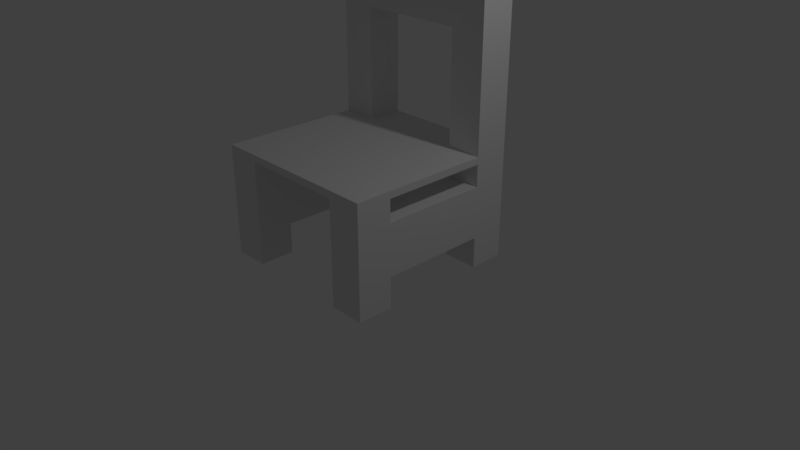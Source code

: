 # Source: cadeira1.blend  (saved by Blender 2.79.0; exported with 4.5.12 LTS)
import bpy
from mathutils import Matrix  # noqa: F401  (used for matrix-valued properties, if any)

bpy.ops.wm.read_factory_settings(use_empty=True)
scene = bpy.context.scene
scene.name = 'Scene'

# ---- collections
col_collection_1 = bpy.data.collections.new('Collection 1'); scene.collection.children.link(col_collection_1)

# ---- world
world_world = bpy.data.worlds.new('World'); scene.world = world_world
world_world.color = (0.05088, 0.05088, 0.05088)
world_world.use_sun_shadow = False
world_world.sun_shadow_jitter_overblur = 0.0
world_world.cycles.sampling_method = 'MANUAL'

# ---- cameras
cam_camera = bpy.data.cameras.new('Camera')
cam_camera.clip_end = 100.0
cam_camera.lens = 35.0
cam_camera.sensor_width = 32.0
cam_camera.sensor_height = 18.0
cam_camera.ortho_scale = 7.314
cam_camera.dof.focus_distance = 0.0
cam_camera.dof.aperture_fstop = 128.0

# ---- lights
light_lamp = bpy.data.lights.new('Lamp', 'POINT')
light_lamp.transmission_factor = 0.0
light_lamp.cutoff_distance = 30.0
light_lamp.energy = 100.0
light_lamp.shadow_buffer_clip_start = 1.001
light_lamp.shadow_soft_size = 0.1
light_lamp.shadow_maximum_resolution = 0.006
light_lamp.use_absolute_resolution = True

# ---- meshes
me_cube_001 = bpy.data.meshes.new('Cube.001')
me_cube_001.from_pydata([(-1.0, -1.0, -1.0), (-1.0, -1.0, 1.0), (-1.0, 1.0, -1.0), (-1.0, 1.0, 1.0), (1.0, -1.0, -1.0), (1.0, -1.0, 1.0), (1.0, 1.0, -1.0), (1.0, 1.0, 1.0), (0.6, 1.0, -1.0), (0.2, 1.0, -1.0), (-0.2, 1.0, -1.0), (-0.6, 1.0, -1.0), (-0.6, 1.0, 1.0), (-0.2, 1.0, 1.0), (0.2, 1.0, 1.0), (0.6, 1.0, 1.0), (-0.6, -1.0, -1.0), (-0.2, -1.0, -1.0), (0.2, -1.0, -1.0), (0.6, -1.0, -1.0), (0.6, -1.0, 1.0), (0.2, -1.0, 1.0), (-0.2, -1.0, 1.0), (-0.6, -1.0, 1.0), (-1.0, 0.6, -1.0), (-1.0, 0.2, -1.0), (-1.0, -0.2, -1.0), (-1.0, -0.6, -1.0), (-1.0, -0.6, 1.0), (-1.0, -0.2, 1.0), (-1.0, 0.2, 1.0), (-1.0, 0.6, 1.0), (1.0, -0.6, -1.0), (1.0, -0.2, -1.0), (1.0, 0.2, -1.0), (1.0, 0.6, -1.0), (1.0, 0.6, 1.0), (1.0, 0.2, 1.0), (1.0, -0.2, 1.0), (1.0, -0.6, 1.0), (0.6, 0.6, 1.0), (0.6, 0.2, 1.0), (0.6, -0.2, 1.0), (0.6, -0.6, 1.0), (0.2, 0.6, 1.0), (0.2, 0.2, 1.0), (0.2, -0.2, 1.0), (0.2, -0.6, 1.0), (-0.2, 0.6, 1.0), (-0.2, 0.2, 1.0), (-0.2, -0.2, 1.0), (-0.2, -0.6, 1.0), (-0.6, 0.6, 1.0), (-0.6, 0.2, 1.0), (-0.6, -0.2, 1.0), (-0.6, -0.6, 1.0), (-0.6, 0.6, -1.0), (-0.6, 0.2, -1.0), (-0.6, -0.2, -1.0), (-0.6, -0.6, -1.0), (-0.2, 0.6, -1.0), (-0.2, 0.2, -1.0), (-0.2, -0.2, -1.0), (-0.2, -0.6, -1.0), (0.2, 0.6, -1.0), (0.2, 0.2, -1.0), (0.2, -0.2, -1.0), (0.2, -0.6, -1.0), (0.6, 0.6, -1.0), (0.6, 0.2, -1.0), (0.6, -0.2, -1.0), (0.6, -0.6, -1.0), (-1.0, -0.6, -7.204), (-1.0, -1.0, -7.204), (-0.6, 1.0, -7.204), (-1.0, 1.0, -7.204), (1.0, 0.6, -7.204), (1.0, 1.0, -7.204), (0.6, -1.0, -7.204), (1.0, -1.0, -7.204), (0.6, 1.0, -7.204), (-0.6, -1.0, -7.204), (-0.6, -0.6, -7.204), (0.6, -0.6, -7.204), (-1.0, 0.6, -7.204), (1.0, -0.6, -7.204), (-0.6, 0.6, -7.204), (0.6, 0.6, -7.204), (-1.0, -0.6, -21.94), (-1.0, -1.0, -21.94), (-0.6, 1.0, -21.94), (-1.0, 1.0, -21.94), (1.0, 0.6, -21.94), (1.0, 1.0, -21.94), (0.6, -1.0, -21.94), (1.0, -1.0, -21.94), (0.6, 1.0, -21.94), (-0.6, -1.0, -21.94), (-0.6, -0.6, -21.94), (0.6, -0.6, -21.94), (-1.0, 0.6, -21.94), (1.0, -0.6, -21.94), (-0.6, 0.6, -21.94), (0.6, 0.6, -21.94), (-1.0, -0.6, -30.65), (-1.0, -1.0, -30.65), (-0.6, 1.0, -30.65), (-1.0, 1.0, -30.65), (1.0, 0.6, -30.65), (1.0, 1.0, -30.65), (0.6, -1.0, -30.65), (1.0, -1.0, -30.65), (0.6, 1.0, -30.65), (-0.6, -1.0, -30.65), (-0.6, -0.6, -30.65), (0.6, -0.6, -30.65), (-1.0, 0.6, -30.65), (1.0, -0.6, -30.65), (-0.6, 0.6, -30.65), (0.6, 0.6, -30.65), (-0.6, 0.6, -7.204), (-1.0, 0.6, -7.204), (-0.6, -0.6, -7.204), (-1.0, -0.6, -7.204), (-0.6, 0.6, -21.94), (-1.0, 0.6, -21.94), (-0.6, -0.6, -21.94), (-1.0, -0.6, -21.94), (-1.0, 0.6, 32.32), (-1.0, 1.0, 32.32), (0.6, 1.0, 32.32), (1.0, 1.0, 32.32), (-0.6, 1.0, 32.32), (1.0, 0.6, 32.32), (0.6, 0.6, 32.32), (-0.6, 0.6, 32.32), (-1.0, 0.6, 41.34), (-1.0, 1.0, 41.34), (0.6, 1.0, 41.34), (1.0, 1.0, 41.34), (-0.6, 1.0, 41.34), (1.0, 0.6, 41.34), (0.6, 0.6, 41.34), (-0.6, 0.6, 41.34), (-1.0, 0.6, 52.07), (-1.0, 1.0, 52.07), (0.6, 1.0, 52.07), (1.0, 1.0, 52.07), (-0.6, 1.0, 52.07), (1.0, 0.6, 52.07), (0.6, 0.6, 52.07), (-0.6, 0.6, 52.07)], [], [(24, 31, 3, 2), (8, 15, 7, 6), (32, 39, 5, 4), (16, 23, 1, 0), (71, 32, 85, 83), (55, 28, 1, 23), (39, 43, 20, 5), (43, 47, 21, 20), (47, 51, 22, 21), (51, 55, 23, 22), (8, 6, 77, 80), (59, 63, 17, 16), (63, 67, 18, 17), (67, 71, 19, 18), (4, 5, 20, 19), (19, 20, 21, 18), (18, 21, 22, 17), (17, 22, 23, 16), (2, 3, 12, 11), (11, 12, 13, 10), (10, 13, 14, 9), (9, 14, 15, 8), (9, 8, 68, 64), (64, 68, 69, 65), (65, 69, 70, 66), (66, 70, 71, 67), (10, 9, 64, 60), (60, 64, 65, 61), (61, 65, 66, 62), (62, 66, 67, 63), (11, 10, 60, 56), (56, 60, 61, 57), (57, 61, 62, 58), (58, 62, 63, 59), (2, 11, 74, 75), (24, 56, 57, 25), (25, 57, 58, 26), (26, 58, 59, 27), (13, 12, 52, 48), (48, 52, 53, 49), (49, 53, 54, 50), (50, 54, 55, 51), (14, 13, 48, 44), (44, 48, 49, 45), (45, 49, 50, 46), (46, 50, 51, 47), (15, 14, 44, 40), (40, 44, 45, 41), (41, 45, 46, 42), (42, 46, 47, 43), (15, 40, 134, 130), (36, 40, 41, 37), (37, 41, 42, 38), (38, 42, 43, 39), (3, 31, 128, 129), (52, 31, 30, 53), (53, 30, 29, 54), (54, 29, 28, 55), (27, 59, 122, 123), (68, 35, 34, 69), (69, 34, 33, 70), (70, 33, 32, 71), (6, 7, 36, 35), (35, 36, 37, 34), (34, 37, 38, 33), (33, 38, 39, 32), (0, 1, 28, 27), (27, 28, 29, 26), (26, 29, 30, 25), (25, 30, 31, 24), (102, 98, 88, 100), (81, 73, 89, 97), (86, 82, 98, 102), (80, 77, 93, 96), (16, 0, 73, 81), (19, 71, 83, 78), (68, 8, 80, 87), (6, 35, 76, 77), (24, 2, 75, 121), (0, 27, 123, 73), (32, 4, 79, 85), (56, 24, 121, 120), (11, 56, 120, 74), (35, 68, 87, 76), (59, 16, 81, 122), (4, 19, 78, 79), (95, 94, 110, 111), (90, 124, 118, 106), (93, 92, 108, 109), (101, 95, 111, 117), (122, 81, 97, 126), (92, 101, 99, 103), (78, 83, 99, 94), (73, 123, 127, 89), (76, 85, 101, 92), (121, 75, 91, 125), (75, 74, 90, 91), (85, 79, 95, 101), (77, 76, 92, 93), (74, 120, 124, 90), (79, 78, 94, 95), (87, 80, 96, 103), (115, 117, 111, 110), (104, 114, 113, 105), (107, 106, 118, 116), (112, 109, 108, 119), (103, 96, 112, 119), (96, 93, 109, 112), (124, 125, 116, 118), (97, 89, 105, 113), (127, 126, 114, 104), (126, 97, 113, 114), (92, 103, 119, 108), (94, 99, 115, 110), (89, 127, 104, 105), (99, 101, 117, 115), (125, 91, 107, 116), (91, 90, 106, 107), (84, 86, 120, 121), (82, 72, 123, 122), (102, 100, 125, 124), (88, 98, 126, 127), (100, 84, 121, 125), (86, 102, 124, 120), (98, 82, 122, 126), (72, 88, 127, 123), (100, 88, 72, 84), (84, 72, 82, 86), (103, 99, 83, 87), (87, 83, 85, 76), (138, 140, 143, 142), (134, 133, 141, 142), (7, 15, 130, 131), (12, 3, 129, 132), (31, 52, 135, 128), (36, 7, 131, 133), (40, 36, 133, 134), (52, 12, 132, 135), (139, 138, 146, 147), (141, 139, 147, 149), (132, 129, 137, 140), (129, 128, 136, 137), (128, 135, 143, 136), (130, 132, 140, 138), (133, 131, 139, 141), (131, 130, 138, 139), (147, 146, 150, 149), (148, 145, 144, 151), (142, 141, 149, 150), (138, 142, 150, 146), (140, 137, 145, 148), (137, 136, 144, 145), (136, 143, 151, 144), (143, 140, 148, 151), (142, 143, 135, 134), (134, 135, 132, 130)])
me_cube_001.use_remesh_preserve_volume = False
me_cube_001.use_remesh_preserve_attributes = False
me_cube_001.use_mirror_vertex_groups = False
me_cube_001.update()

# ---- objects
ob_cube = bpy.data.objects.new('Cube', me_cube_001)
ob_lamp = bpy.data.objects.new('Lamp', light_lamp)
ob_camera = bpy.data.objects.new('Camera', cam_camera)

# ---- transforms, parenting, visibility, modifiers, constraints
ob_cube.location = (0.0, 0.0, 1.436)
ob_cube.scale = (1.168, 1.168, 0.04648)
ob_cube.lineart.crease_threshold = 0.0
ob_lamp.location = (4.076, 1.005, 5.904)
ob_lamp.rotation_euler = (0.6503, 0.05522, 1.866)
ob_lamp.lock_rotations_4d = False
ob_lamp.empty_display_type = 'ARROWS'
ob_lamp.color = (0.0, 0.0, 0.0, 0.0)
ob_lamp.lineart.crease_threshold = 0.0
ob_camera.location = (7.481, -6.508, 5.344)
ob_camera.rotation_euler = (1.109, 0.0, 0.8149)
ob_camera.lock_rotations_4d = False
ob_camera.empty_display_type = 'ARROWS'
ob_camera.color = (0.0, 0.0, 0.0, 0.0)
ob_camera.display_type = 'WIRE'
ob_camera.lineart.crease_threshold = 0.0

# ---- collection membership
col_collection_1.objects.link(ob_cube)
col_collection_1.objects.link(ob_lamp)
col_collection_1.objects.link(ob_camera)

# ---- scene / render settings (as saved in the file)
scene.camera = ob_camera
scene.frame_start = 1; scene.frame_end = 250; scene.frame_set(1)
scene.render.engine = 'BLENDER_EEVEE_NEXT'
scene.render.resolution_percentage = 50
scene.render.dither_intensity = 0.0
scene.cycles.use_denoising = False
scene.cycles.samples = 128
scene.cycles.sampling_pattern = 'TABULATED_SOBOL'
scene.cycles.use_adaptive_sampling = False
scene.cycles.use_light_tree = False
scene.cycles.blur_glossy = 0.0
scene.cycles.sample_clamp_indirect = 0.0
scene.view_settings.view_transform = 'Standard'
bpy.context.view_layer.update()
